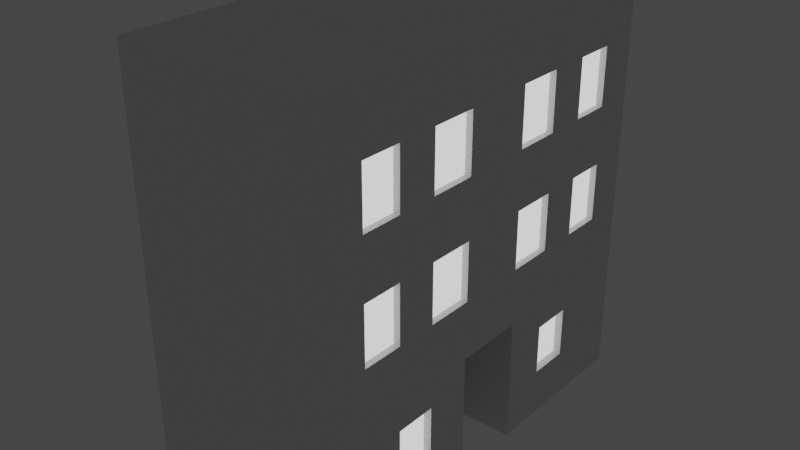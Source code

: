 # Source: VetBuilding.blend  (saved by Blender 2.81.16; exported with 4.5.12 LTS)
import bpy
from mathutils import Matrix  # noqa: F401  (used for matrix-valued properties, if any)

bpy.ops.wm.read_factory_settings(use_empty=True)
scene = bpy.context.scene
scene.name = 'Scene'

# ---- collections
col_collection = bpy.data.collections.new('Collection'); scene.collection.children.link(col_collection)

# ---- materials (node trees are filled in below, after node groups)
mat_brickmat = bpy.data.materials.new('BrickMat')
mat_brickmat.alpha_threshold = 0.0
mat_brickmat.line_color = (0.0, 0.0, 0.0, 1.0)
mat_windowmat = bpy.data.materials.new('WindowMat')

# ---- material node trees
mat_brickmat.use_nodes = True; mat_brickmat.node_tree.nodes.clear()
_N = mat_brickmat.node_tree.nodes; _L = mat_brickmat.node_tree.links
n0 = _N.new('ShaderNodeOutputMaterial'); n0.name = 'Material Output'; n0.location = (300, 300)
n1 = _N.new('ShaderNodeBsdfPrincipled'); n1.name = 'Principled BSDF'; n1.location = (10, 300)
n1.distribution = 'GGX'
n1.subsurface_method = 'BURLEY'
n1.inputs[2].default_value = 0.4
n1.inputs[3].default_value = 1.45
n1.inputs[27].default_value = (0.0, 0.0, 0.0, 1.0)
n1.inputs[28].default_value = 1.0
_L.new(n1.outputs[0], n0.inputs[0])
n0.is_active_output = True
mat_windowmat.use_nodes = True; mat_windowmat.node_tree.nodes.clear()
_N = mat_windowmat.node_tree.nodes; _L = mat_windowmat.node_tree.links
n0 = _N.new('ShaderNodeOutputMaterial'); n0.name = 'Material Output'; n0.location = (300, 300)
n1 = _N.new('ShaderNodeEmission'); n1.name = 'Emission'; n1.location = (10, 300)
_L.new(n1.outputs[0], n0.inputs[0])
n0.is_active_output = True

# ---- world
world_world = bpy.data.worlds.new('World'); scene.world = world_world
world_world.use_nodes = True; world_world.node_tree.nodes.clear()
_N = world_world.node_tree.nodes; _L = world_world.node_tree.links
n0 = _N.new('ShaderNodeOutputWorld'); n0.name = 'World Output'; n0.location = (300, 300)
n1 = _N.new('ShaderNodeBackground'); n1.name = 'Background'; n1.location = (10, 300)
n1.inputs[0].default_value = (0.05088, 0.05088, 0.05088, 1.0)
_L.new(n1.outputs[0], n0.inputs[0])
n0.is_active_output = True
world_world.color = (0.05088, 0.05088, 0.05088)
world_world.use_sun_shadow = False
world_world.sun_shadow_jitter_overblur = 0.0

# ---- meshes
me_cube = bpy.data.meshes.new('Cube')
me_cube.from_pydata([(0.0, 1.0, 2.0), (0.0, 1.0, 0.0), (0.0, -1.0, 2.0), (0.0, -1.0, 0.0), (-2.0, 1.0, 2.0), (-2.0, 1.0, 0.0), (-2.0, -1.0, 2.0), (-2.0, -1.0, 0.0), (-2.0, 0.8, 0.0), (-2.0, 0.6, 0.0), (-2.0, 0.4, 0.0), (-2.0, 0.1732, 0.0), (-2.0, 1.0, 0.6), (-2.0, -0.1732, 0.0), (-2.0, -0.4, 0.0), (-2.0, -0.6, 0.0), (-2.0, -0.8, 0.0), (0.0, 0.8, 2.0), (0.0, 0.6, 2.0), (0.0, 0.4, 2.0), (0.0, 0.1732, 2.0), (0.0, -1.0, 0.6), (0.0, -0.1732, 2.0), (0.0, -0.4, 2.0), (0.0, -0.6, 2.0), (0.0, -0.8, 2.0), (-2.0, -0.8, 2.0), (-2.0, -0.6, 2.0), (-2.0, -0.4, 2.0), (-2.0, -0.1732, 2.0), (-2.0, -1.0, 0.6), (-2.0, 0.1732, 2.0), (-2.0, 0.4, 2.0), (-2.0, 0.6, 2.0), (-2.0, 0.8, 2.0), (0.0, -0.8, 0.0), (0.0, -0.6, 0.0), (0.0, -0.4, 0.0), (0.0, -0.1732, 0.0), (0.0, 1.0, 0.6), (0.0, 0.1732, 0.0), (0.0, 0.4, 0.0), (0.0, 0.6, 0.0), (0.0, 0.8, 0.0), (0.0, 0.8, 0.6), (0.0, 0.6, 0.6), (0.0, 0.4, 0.6), (0.0, 0.1732, 0.6), (0.0, -0.1732, 0.6), (0.0, -0.4, 0.6), (0.0, -0.6, 0.6), (0.0, -0.8, 0.6), (-2.0, -0.8, 0.6), (-2.0, -0.6, 0.6), (-2.0, -0.4, 0.6), (-2.0, -0.1732, 0.6), (-2.0, 0.1732, 0.6), (-2.0, 0.4, 0.6), (-2.0, 0.6, 0.6), (-2.0, 0.8, 0.6), (-0.5283, -0.1732, 0.0), (-0.5283, 0.1732, 0.0), (-0.5283, 0.1732, 0.6), (-0.5283, -0.1732, 0.6), (-2.0, -1.0, 0.88), (-2.0, -1.0, 1.16), (-2.0, -1.0, 1.44), (-2.0, -1.0, 1.72), (-2.0, 1.0, 1.72), (-2.0, 1.0, 1.44), (-2.0, 1.0, 1.16), (-2.0, 1.0, 0.88), (0.0, -1.0, 1.72), (0.0, -1.0, 1.44), (0.0, -1.0, 1.16), (0.0, -1.0, 0.88), (0.0, 1.0, 1.72), (0.0, 1.0, 1.44), (0.0, 1.0, 1.16), (0.0, 1.0, 0.88), (0.0, 0.1732, 1.72), (0.0, 0.1732, 1.44), (0.0, 0.1732, 1.16), (0.0, 0.1732, 0.88), (0.0, 0.4, 1.72), (0.0, 0.4, 1.44), (0.0, 0.4, 1.16), (0.0, 0.4, 0.88), (0.0, 0.6, 1.72), (0.0, 0.6, 1.44), (0.0, 0.6, 1.16), (0.0, 0.6, 0.88), (0.0, 0.8, 1.72), (0.0, 0.8, 1.44), (0.0, 0.8, 1.16), (0.0, 0.8, 0.88), (0.0, -0.1732, 1.72), (0.0, -0.1732, 1.44), (0.0, -0.1732, 1.16), (0.0, -0.1732, 0.88), (0.0, -0.4, 1.72), (0.0, -0.4, 1.44), (0.0, -0.4, 1.16), (0.0, -0.4, 0.88), (0.0, -0.6, 1.72), (0.0, -0.6, 1.44), (0.0, -0.6, 1.16), (0.0, -0.6, 0.88), (0.0, -0.8, 1.72), (0.0, -0.8, 1.44), (0.0, -0.8, 1.16), (0.0, -0.8, 0.88), (-2.0, -0.8, 1.72), (-2.0, -0.8, 1.44), (-2.0, -0.8, 1.16), (-2.0, -0.8, 0.88), (-2.0, -0.6, 1.72), (-2.0, -0.6, 1.44), (-2.0, -0.6, 1.16), (-2.0, -0.6, 0.88), (-2.0, -0.4, 1.72), (-2.0, -0.4, 1.44), (-2.0, -0.4, 1.16), (-2.0, -0.4, 0.88), (-2.0, -0.1732, 1.72), (-2.0, -0.1732, 1.44), (-2.0, -0.1732, 1.16), (-2.0, -0.1732, 0.88), (-2.0, 0.1732, 1.72), (-2.0, 0.1732, 1.44), (-2.0, 0.1732, 1.16), (-2.0, 0.1732, 0.88), (-2.0, 0.4, 1.72), (-2.0, 0.4, 1.44), (-2.0, 0.4, 1.16), (-2.0, 0.4, 0.88), (-2.0, 0.6, 1.72), (-2.0, 0.6, 1.44), (-2.0, 0.6, 1.16), (-2.0, 0.6, 0.88), (-2.0, 0.8, 1.72), (-2.0, 0.8, 1.44), (-2.0, 0.8, 1.16), (-2.0, 0.8, 0.88), (-0.06207, 0.1732, 1.72), (-0.06207, 0.1732, 1.44), (-0.06207, 0.1732, 1.16), (-0.06207, 0.1732, 0.88), (-0.06207, 0.4, 1.72), (-0.06207, 0.4, 1.44), (-0.06207, 0.4, 1.16), (-0.06207, 0.4, 0.88), (-0.06207, 0.6, 1.72), (-0.06207, 0.6, 1.44), (-0.06207, 0.6, 1.16), (-0.06207, 0.6, 0.88), (-0.06207, 0.8, 1.72), (-0.06207, 0.8, 1.44), (-0.06207, 0.8, 1.16), (-0.06207, 0.8, 0.88), (-0.06207, -0.1732, 1.72), (-0.06207, -0.1732, 1.44), (-0.06207, -0.1732, 1.16), (-0.06207, -0.1732, 0.88), (-0.06207, -0.4, 1.72), (-0.06207, -0.4, 1.44), (-0.06207, -0.4, 1.16), (-0.06207, -0.4, 0.88), (-0.06207, -0.6, 1.72), (-0.06207, -0.6, 1.44), (-0.06207, -0.6, 1.16), (-0.06207, -0.6, 0.88), (-0.06207, -0.8, 1.72), (-0.06207, -0.8, 1.44), (-0.06207, -0.8, 1.16), (-0.06207, -0.8, 0.88), (0.0, 1.0, 0.4778), (0.0, 1.0, 0.2336), (0.0, -1.0, 0.4778), (0.0, -1.0, 0.2336), (-2.0, 1.0, 0.4778), (-2.0, 1.0, 0.2336), (-2.0, -1.0, 0.2336), (-2.0, -1.0, 0.4778), (0.0, 0.8, 0.4778), (0.0, 0.8, 0.2336), (0.0, 0.6, 0.4778), (0.0, 0.6, 0.2336), (0.0, 0.4, 0.4778), (0.0, 0.4, 0.2336), (0.0, 0.1732, 0.4778), (0.0, 0.1732, 0.2336), (0.0, -0.1732, 0.4778), (0.0, -0.1732, 0.2336), (0.0, -0.4, 0.4778), (0.0, -0.4, 0.2336), (0.0, -0.6, 0.4778), (0.0, -0.6, 0.2336), (0.0, -0.8, 0.4778), (0.0, -0.8, 0.2336), (-2.0, -0.8, 0.4778), (-2.0, -0.8, 0.2336), (-2.0, -0.6, 0.4778), (-2.0, -0.6, 0.2336), (-2.0, -0.4, 0.4778), (-2.0, -0.4, 0.2336), (-2.0, -0.1732, 0.4778), (-2.0, -0.1732, 0.2336), (-2.0, 0.1732, 0.4778), (-2.0, 0.1732, 0.2336), (-2.0, 0.4, 0.4778), (-2.0, 0.4, 0.2336), (-2.0, 0.6, 0.4778), (-2.0, 0.6, 0.2336), (-2.0, 0.8, 0.4778), (-2.0, 0.8, 0.2336), (-0.5283, 0.1732, 0.4778), (-0.5283, 0.1732, 0.2336), (-0.5283, -0.1732, 0.4778), (-0.5283, -0.1732, 0.2336), (-0.07515, 0.6, 0.4778), (-0.07515, 0.6, 0.2336), (-0.07515, 0.4, 0.4778), (-0.07515, 0.4, 0.2336), (-0.07515, -0.4, 0.4778), (-0.07515, -0.4, 0.2336), (-0.07515, -0.6, 0.4778), (-0.07515, -0.6, 0.2336)], [], [(25, 26, 6, 2), (72, 2, 6, 67), (140, 34, 4, 68), (82, 98, 99, 83), (108, 25, 2, 72), (68, 4, 0, 76), (76, 0, 17, 92), (92, 17, 18, 88), (88, 18, 19, 84), (84, 19, 20, 80), (58, 139, 143, 59), (204, 54, 55, 206), (96, 22, 23, 100), (100, 23, 24, 104), (104, 24, 25, 108), (81, 97, 98, 82), (80, 96, 97, 81), (20, 22, 96, 80), (126, 130, 131, 127), (207, 209, 11, 13), (208, 56, 57, 210), (125, 129, 130, 126), (124, 128, 129, 125), (29, 31, 128, 124), (67, 6, 26, 112), (112, 26, 27, 116), (116, 27, 28, 120), (120, 28, 29, 124), (29, 22, 20, 31), (210, 57, 58, 212), (128, 31, 32, 132), (132, 32, 33, 136), (136, 33, 34, 140), (0, 4, 34, 17), (17, 34, 33, 18), (18, 33, 32, 19), (19, 32, 31, 20), (83, 99, 48, 47), (212, 58, 59, 214), (22, 29, 28, 23), (23, 28, 27, 24), (24, 27, 26, 25), (139, 138, 142, 143), (202, 53, 54, 204), (200, 52, 53, 202), (183, 30, 52, 200), (127, 131, 56, 55), (196, 50, 51, 198), (194, 49, 50, 196), (192, 48, 49, 194), (188, 46, 47, 190), (186, 45, 46, 188), (184, 44, 45, 186), (176, 39, 44, 184), (180, 12, 39, 176), (198, 51, 21, 178), (214, 59, 12, 180), (178, 21, 30, 183), (217, 219, 60, 61), (193, 38, 60, 219), (190, 47, 62, 216), (47, 48, 63, 62), (138, 137, 141, 142), (137, 136, 140, 141), (57, 135, 139, 58), (135, 134, 138, 139), (134, 133, 137, 138), (133, 132, 136, 137), (56, 131, 135, 57), (131, 130, 134, 135), (130, 129, 133, 134), (129, 128, 132, 133), (54, 123, 127, 55), (123, 122, 126, 127), (122, 121, 125, 126), (121, 120, 124, 125), (53, 119, 123, 54), (119, 118, 122, 123), (118, 117, 121, 122), (117, 116, 120, 121), (52, 115, 119, 53), (115, 114, 118, 119), (114, 113, 117, 118), (113, 112, 116, 117), (30, 64, 115, 52), (64, 65, 114, 115), (65, 66, 113, 114), (66, 67, 112, 113), (50, 107, 111, 51), (107, 106, 170, 171), (106, 105, 109, 110), (93, 92, 156, 157), (49, 103, 107, 50), (103, 102, 106, 107), (102, 101, 105, 106), (101, 100, 104, 105), (48, 99, 103, 49), (91, 95, 159, 155), (98, 97, 101, 102), (105, 104, 168, 169), (46, 87, 83, 47), (90, 91, 155, 154), (86, 85, 81, 82), (102, 103, 167, 166), (45, 91, 87, 46), (91, 90, 86, 87), (90, 89, 85, 86), (89, 88, 84, 85), (44, 95, 91, 45), (104, 108, 172, 168), (94, 93, 89, 90), (88, 89, 153, 152), (39, 79, 95, 44), (79, 78, 94, 95), (78, 77, 93, 94), (77, 76, 92, 93), (12, 71, 79, 39), (71, 70, 78, 79), (70, 69, 77, 78), (69, 68, 76, 77), (51, 111, 75, 21), (111, 110, 74, 75), (110, 109, 73, 74), (109, 108, 72, 73), (59, 143, 71, 12), (143, 142, 70, 71), (142, 141, 69, 70), (141, 140, 68, 69), (21, 75, 64, 30), (75, 74, 65, 64), (74, 73, 66, 65), (73, 72, 67, 66), (171, 170, 174, 175), (169, 168, 172, 173), (163, 162, 166, 167), (161, 160, 164, 165), (151, 150, 146, 147), (149, 148, 144, 145), (159, 158, 154, 155), (157, 156, 152, 153), (94, 90, 154, 158), (103, 99, 163, 167), (80, 81, 145, 144), (89, 93, 157, 153), (95, 94, 158, 159), (98, 102, 166, 162), (108, 109, 173, 172), (92, 88, 152, 156), (101, 97, 161, 165), (82, 83, 147, 146), (97, 96, 160, 161), (96, 100, 164, 160), (110, 111, 175, 174), (83, 87, 151, 147), (85, 84, 148, 149), (99, 98, 162, 163), (86, 82, 146, 150), (111, 107, 171, 175), (81, 85, 149, 145), (87, 86, 150, 151), (106, 110, 174, 170), (100, 101, 165, 164), (84, 80, 144, 148), (109, 105, 169, 173), (40, 191, 217, 61), (191, 190, 216, 217), (48, 192, 218, 63), (192, 193, 219, 218), (62, 63, 218, 216), (216, 218, 219, 217), (3, 179, 182, 7), (179, 178, 183, 182), (8, 215, 181, 5), (215, 214, 180, 181), (35, 199, 179, 3), (199, 198, 178, 179), (5, 181, 177, 1), (181, 180, 176, 177), (1, 177, 185, 43), (177, 176, 184, 185), (43, 185, 187, 42), (185, 184, 186, 187), (42, 187, 189, 41), (188, 189, 223, 222), (41, 189, 191, 40), (189, 188, 190, 191), (38, 193, 195, 37), (193, 192, 194, 195), (37, 195, 197, 36), (197, 195, 225, 227), (36, 197, 199, 35), (197, 196, 198, 199), (7, 182, 201, 16), (182, 183, 200, 201), (16, 201, 203, 15), (201, 200, 202, 203), (15, 203, 205, 14), (203, 202, 204, 205), (9, 213, 215, 8), (213, 212, 214, 215), (10, 211, 213, 9), (211, 210, 212, 213), (11, 209, 211, 10), (209, 208, 210, 211), (55, 56, 208, 206), (206, 208, 209, 207), (14, 205, 207, 13), (205, 204, 206, 207), (221, 220, 222, 223), (225, 224, 226, 227), (187, 186, 220, 221), (189, 187, 221, 223), (194, 196, 226, 224), (196, 197, 227, 226), (186, 188, 222, 220), (195, 194, 224, 225)])
me_cube.polygons.foreach_set('material_index', [0, 0, 0, 0, 0, 0, 0, 0, 0, 0, 0, 0, 0, 0, 0, 0, 0, 0, 0, 0, 0, 0, 0, 0, 0, 0, 0, 0, 0, 0, 0, 0, 0, 0, 0, 0, 0, 0, 0, 0, 0, 0, 0, 0, 0, 0, 0, 0, 0, 0, 0, 0, 0, 0, 0, 0, 0, 0, 0, 0, 0, 0, 0, 0, 0, 0, 0, 0, 0, 0, 0, 0, 0, 0, 0, 0, 0, 0, 0, 0, 0, 0, 0, 0, 0, 0, 0, 0, 0, 0, 0, 0, 0, 0, 0, 0, 0, 0, 0, 0, 0, 0, 0, 0, 0, 0, 0, 0, 0, 0, 0, 0, 0, 0, 0, 0, 0, 0, 0, 0, 0, 0, 0, 0, 0, 0, 0, 0, 0, 0, 0, 0, 1, 1, 1, 1, 1, 1, 1, 1, 0, 0, 0, 0, 0, 0, 0, 0, 0, 0, 0, 0, 0, 0, 0, 0, 0, 0, 0, 0, 0, 0, 0, 0, 0, 0, 0, 0, 0, 0, 0, 0, 0, 0, 0, 0, 0, 0, 0, 0, 0, 0, 0, 0, 0, 0, 0, 0, 0, 0, 0, 0, 0, 0, 0, 0, 0, 0, 0, 0, 0, 0, 0, 0, 0, 0, 0, 0, 1, 1, 0, 0, 0, 0, 0, 0])
_uv = me_cube.uv_layers.new(name='UVMap')
_uv.uv.foreach_set('vector', [0.4141, 1.0, 0.4141, 0.6667, 0.4602, 0.6667, 0.4602, 1.0, 5.632e-09, 0.38, 0.0, 0.3333, 0.4602, 0.3333, 0.4602, 0.38, 0.5246, 0.03333, 0.4602, 0.03333, 0.4602, 2.98e-08, 0.5246, 2.98e-08, 0.6504, 0.4733, 0.7301, 0.4733, 0.7301, 0.52, 0.6504, 0.52, 0.8743, 0.38, 0.8743, 0.3333, 0.9203, 0.3333, 0.9203, 0.38, 0.0, 0.04667, 0.0, 0.0, 0.4602, 3.974e-08, 0.4602, 0.04667, 0.4602, 0.38, 0.4602, 0.3333, 0.5062, 0.3333, 0.5062, 0.38, 0.5062, 0.38, 0.5062, 0.3333, 0.5522, 0.3333, 0.5522, 0.38, 0.5522, 0.38, 0.5522, 0.3333, 0.5982, 0.3333, 0.5982, 0.38, 0.5982, 0.38, 0.5982, 0.3333, 0.6504, 0.3333, 0.6504, 0.38, 0.7823, 0.06667, 0.7178, 0.06667, 0.7178, 0.03333, 0.7823, 0.03333, 0.8104, 0.2333, 0.7823, 0.2333, 0.7823, 0.1955, 0.8104, 0.1955, 0.7301, 0.38, 0.7301, 0.3333, 0.7823, 0.3333, 0.7823, 0.38, 0.7823, 0.38, 0.7823, 0.3333, 0.8283, 0.3333, 0.8283, 0.38, 0.8283, 0.38, 0.8283, 0.3333, 0.8743, 0.3333, 0.8743, 0.38, 0.6504, 0.4267, 0.7301, 0.4267, 0.7301, 0.4733, 0.6504, 0.4733, 0.6504, 0.38, 0.7301, 0.38, 0.7301, 0.4267, 0.6504, 0.4267, 0.6504, 0.3333, 0.7301, 0.3333, 0.7301, 0.38, 0.6504, 0.38, 0.6534, 0.1955, 0.6534, 0.1378, 0.7178, 0.1378, 0.7178, 0.1955, 0.8665, 0.1955, 0.8665, 0.1378, 0.9203, 0.1378, 0.9203, 0.1955, 0.8104, 0.1378, 0.7823, 0.1378, 0.7823, 0.1, 0.8104, 0.1, 0.589, 0.1955, 0.589, 0.1378, 0.6534, 0.1378, 0.6534, 0.1955, 0.5246, 0.1955, 0.5246, 0.1378, 0.589, 0.1378, 0.589, 0.1955, 0.4602, 0.1955, 0.4602, 0.1378, 0.5246, 0.1378, 0.5246, 0.1955, 0.5246, 0.3333, 0.4602, 0.3333, 0.4602, 0.3, 0.5246, 0.3, 0.5246, 0.3, 0.4602, 0.3, 0.4602, 0.2667, 0.5246, 0.2667, 0.5246, 0.2667, 0.4602, 0.2667, 0.4602, 0.2333, 0.5246, 0.2333, 0.5246, 0.2333, 0.4602, 0.2333, 0.4602, 0.1955, 0.5246, 0.1955, 0.2699, 0.6667, 0.2699, 1.0, 0.1902, 1.0, 0.1902, 0.6667, 0.8104, 0.1, 0.7823, 0.1, 0.7823, 0.06667, 0.8104, 0.06667, 0.5246, 0.1378, 0.4602, 0.1378, 0.4602, 0.1, 0.5246, 0.1, 0.5246, 0.1, 0.4602, 0.1, 0.4602, 0.06667, 0.5246, 0.06667, 0.5246, 0.06667, 0.4602, 0.06667, 0.4602, 0.03333, 0.5246, 0.03333, 2.743e-08, 1.0, 0.0, 0.6667, 0.04602, 0.6667, 0.04602, 1.0, 0.04602, 1.0, 0.04602, 0.6667, 0.09203, 0.6667, 0.09203, 1.0, 0.09203, 1.0, 0.09203, 0.6667, 0.138, 0.6667, 0.138, 1.0, 0.138, 1.0, 0.138, 0.6667, 0.1902, 0.6667, 0.1902, 1.0, 0.6504, 0.52, 0.7301, 0.52, 0.7301, 0.5667, 0.6504, 0.5667, 0.8104, 0.06667, 0.7823, 0.06667, 0.7823, 0.03333, 0.8104, 0.03333, 0.2699, 1.0, 0.2699, 0.6667, 0.3221, 0.6667, 0.3221, 1.0, 0.3221, 1.0, 0.3221, 0.6667, 0.3681, 0.6667, 0.3681, 1.0, 0.3681, 1.0, 0.3681, 0.6667, 0.4141, 0.6667, 0.4141, 1.0, 0.7178, 0.06667, 0.6534, 0.06667, 0.6534, 0.03333, 0.7178, 0.03333, 0.8104, 0.2667, 0.7823, 0.2667, 0.7823, 0.2333, 0.8104, 0.2333, 0.8104, 0.3, 0.7823, 0.3, 0.7823, 0.2667, 0.8104, 0.2667, 0.8104, 0.3333, 0.7823, 0.3333, 0.7823, 0.3, 0.8104, 0.3, 0.7178, 0.1955, 0.7178, 0.1378, 0.7823, 0.1378, 0.7823, 0.1955, 0.8283, 0.587, 0.8283, 0.5667, 0.8743, 0.5667, 0.8743, 0.587, 0.7823, 0.587, 0.7823, 0.5667, 0.8283, 0.5667, 0.8283, 0.587, 0.7301, 0.587, 0.7301, 0.5667, 0.7823, 0.5667, 0.7823, 0.587, 0.5982, 0.587, 0.5982, 0.5667, 0.6504, 0.5667, 0.6504, 0.587, 0.5522, 0.587, 0.5522, 0.5667, 0.5982, 0.5667, 0.5982, 0.587, 0.5062, 0.587, 0.5062, 0.5667, 0.5522, 0.5667, 0.5522, 0.587, 0.4602, 0.587, 0.4602, 0.5667, 0.5062, 0.5667, 0.5062, 0.587, 0.0, 0.2537, 0.0, 0.2333, 0.4602, 0.2333, 0.4602, 0.2537, 0.8743, 0.587, 0.8743, 0.5667, 0.9203, 0.5667, 0.9203, 0.587, 0.8104, 0.03333, 0.7823, 0.03333, 0.7823, 0.0, 0.8104, 0.0, 3.062e-08, 0.587, 2.816e-08, 0.5667, 0.4602, 0.5667, 0.4602, 0.587, 0.9203, 0.06106, 1.0, 0.06106, 1.0, 0.1, 0.9203, 0.1, 0.9203, 0.2389, 0.9203, 0.2, 0.9532, 0.2, 0.9532, 0.2389, 0.9203, 0.1204, 0.9203, 0.1, 0.9532, 0.1, 0.9532, 0.1204, 0.986, 0.1, 0.986, 0.1577, 0.9532, 0.1577, 0.9532, 0.1, 0.6534, 0.06667, 0.589, 0.06667, 0.589, 0.03333, 0.6534, 0.03333, 0.589, 0.06667, 0.5246, 0.06667, 0.5246, 0.03333, 0.589, 0.03333, 0.7823, 0.1, 0.7178, 0.1, 0.7178, 0.06667, 0.7823, 0.06667, 0.7178, 0.1, 0.6534, 0.1, 0.6534, 0.06667, 0.7178, 0.06667, 0.6534, 0.1, 0.589, 0.1, 0.589, 0.06667, 0.6534, 0.06667, 0.589, 0.1, 0.5246, 0.1, 0.5246, 0.06667, 0.589, 0.06667, 0.7823, 0.1378, 0.7178, 0.1378, 0.7178, 0.1, 0.7823, 0.1, 0.7178, 0.1378, 0.6534, 0.1378, 0.6534, 0.1, 0.7178, 0.1, 0.6534, 0.1378, 0.589, 0.1378, 0.589, 0.1, 0.6534, 0.1, 0.589, 0.1378, 0.5246, 0.1378, 0.5246, 0.1, 0.589, 0.1, 0.7823, 0.2333, 0.7178, 0.2333, 0.7178, 0.1955, 0.7823, 0.1955, 0.7178, 0.2333, 0.6534, 0.2333, 0.6534, 0.1955, 0.7178, 0.1955, 0.6534, 0.2333, 0.589, 0.2333, 0.589, 0.1955, 0.6534, 0.1955, 0.589, 0.2333, 0.5246, 0.2333, 0.5246, 0.1955, 0.589, 0.1955, 0.7823, 0.2667, 0.7178, 0.2667, 0.7178, 0.2333, 0.7823, 0.2333, 0.7178, 0.2667, 0.6534, 0.2667, 0.6534, 0.2333, 0.7178, 0.2333, 0.6534, 0.2667, 0.589, 0.2667, 0.589, 0.2333, 0.6534, 0.2333, 0.589, 0.2667, 0.5246, 0.2667, 0.5246, 0.2333, 0.589, 0.2333, 0.7823, 0.3, 0.7178, 0.3, 0.7178, 0.2667, 0.7823, 0.2667, 0.7178, 0.3, 0.6534, 0.3, 0.6534, 0.2667, 0.7178, 0.2667, 0.6534, 0.3, 0.589, 0.3, 0.589, 0.2667, 0.6534, 0.2667, 0.589, 0.3, 0.5246, 0.3, 0.5246, 0.2667, 0.589, 0.2667, 0.7823, 0.3333, 0.7178, 0.3333, 0.7178, 0.3, 0.7823, 0.3, 0.7178, 0.3333, 0.6534, 0.3333, 0.6534, 0.3, 0.7178, 0.3, 0.6534, 0.3333, 0.589, 0.3333, 0.589, 0.3, 0.6534, 0.3, 0.589, 0.3333, 0.5246, 0.3333, 0.5246, 0.3, 0.589, 0.3, 0.8283, 0.5667, 0.8283, 0.52, 0.8743, 0.52, 0.8743, 0.5667, 0.5838, 0.7133, 0.5838, 0.6667, 0.598, 0.6667, 0.598, 0.7133, 0.8283, 0.4733, 0.8283, 0.4267, 0.8743, 0.4267, 0.8743, 0.4733, 0.9663, 0.5333, 0.9663, 0.4867, 0.9806, 0.4867, 0.9806, 0.5333, 0.7823, 0.5667, 0.7823, 0.52, 0.8283, 0.52, 0.8283, 0.5667, 0.7823, 0.52, 0.7823, 0.4733, 0.8283, 0.4733, 0.8283, 0.52, 0.7823, 0.4733, 0.7823, 0.4267, 0.8283, 0.4267, 0.8283, 0.4733, 0.7823, 0.4267, 0.7823, 0.38, 0.8283, 0.38, 0.8283, 0.4267, 0.7301, 0.5667, 0.7301, 0.52, 0.7823, 0.52, 0.7823, 0.5667, 0.9847, 0.1911, 0.9847, 0.2244, 0.9705, 0.2244, 0.9705, 0.1911, 0.7301, 0.4733, 0.7301, 0.4267, 0.7823, 0.4267, 0.7823, 0.4733, 0.6694, 0.7133, 0.6694, 0.6667, 0.6837, 0.6667, 0.6837, 0.7133, 0.5982, 0.5667, 0.5982, 0.52, 0.6504, 0.52, 0.6504, 0.5667, 0.6552, 0.6667, 0.6552, 0.7133, 0.6409, 0.7133, 0.6409, 0.6667, 0.5982, 0.4733, 0.5982, 0.4267, 0.6504, 0.4267, 0.6504, 0.4733, 0.6409, 0.6667, 0.6409, 0.7133, 0.6266, 0.7133, 0.6266, 0.6667, 0.5522, 0.5667, 0.5522, 0.52, 0.5982, 0.52, 0.5982, 0.5667, 0.5522, 0.52, 0.5522, 0.4733, 0.5982, 0.4733, 0.5982, 0.52, 0.5522, 0.4733, 0.5522, 0.4267, 0.5982, 0.4267, 0.5982, 0.4733, 0.5522, 0.4267, 0.5522, 0.38, 0.5982, 0.38, 0.5982, 0.4267, 0.5062, 0.5667, 0.5062, 0.52, 0.5522, 0.52, 0.5522, 0.5667, 0.9847, 0.2244, 0.9847, 0.2577, 0.9705, 0.2577, 0.9705, 0.2244, 0.5062, 0.4733, 0.5062, 0.4267, 0.5522, 0.4267, 0.5522, 0.4733, 0.7266, 0.6667, 0.7266, 0.7133, 0.7123, 0.7133, 0.7123, 0.6667, 0.4602, 0.5667, 0.4602, 0.52, 0.5062, 0.52, 0.5062, 0.5667, 0.4602, 0.52, 0.4602, 0.4733, 0.5062, 0.4733, 0.5062, 0.52, 0.4602, 0.4733, 0.4602, 0.4267, 0.5062, 0.4267, 0.5062, 0.4733, 0.4602, 0.4267, 0.4602, 0.38, 0.5062, 0.38, 0.5062, 0.4267, 0.0, 0.2333, 5.485e-08, 0.1867, 0.4602, 0.1867, 0.4602, 0.2333, 5.485e-08, 0.1867, 0.0, 0.14, 0.4602, 0.14, 0.4602, 0.1867, 0.0, 0.14, 0.0, 0.09333, 0.4602, 0.09333, 0.4602, 0.14, 0.0, 0.09333, 0.0, 0.04667, 0.4602, 0.04667, 0.4602, 0.09333, 0.8743, 0.5667, 0.8743, 0.52, 0.9203, 0.52, 0.9203, 0.5667, 0.8743, 0.52, 0.8743, 0.4733, 0.9203, 0.4733, 0.9203, 0.52, 0.8743, 0.4733, 0.8743, 0.4267, 0.9203, 0.4267, 0.9203, 0.4733, 0.8743, 0.4267, 0.8743, 0.38, 0.9203, 0.38, 0.9203, 0.4267, 0.7823, 0.03333, 0.7178, 0.03333, 0.7178, 1.987e-08, 0.7823, 0.0, 0.7178, 0.03333, 0.6534, 0.03333, 0.6534, 1.987e-08, 0.7178, 1.987e-08, 0.6534, 0.03333, 0.589, 0.03333, 0.589, 1.987e-08, 0.6534, 1.987e-08, 0.589, 0.03333, 0.5246, 0.03333, 0.5246, 2.98e-08, 0.589, 1.987e-08, 2.816e-08, 0.5667, 2.253e-08, 0.52, 0.4602, 0.52, 0.4602, 0.5667, 2.253e-08, 0.52, 1.69e-08, 0.4733, 0.4602, 0.4733, 0.4602, 0.52, 1.69e-08, 0.4733, 1.126e-08, 0.4267, 0.4602, 0.4267, 0.4602, 0.4733, 1.126e-08, 0.4267, 5.632e-09, 0.38, 0.4602, 0.38, 0.4602, 0.4267, 0.9663, 0.5333, 0.9663, 0.58, 0.9203, 0.58, 0.9203, 0.5333, 0.9203, 0.6733, 0.9203, 0.6267, 0.9663, 0.6267, 0.9663, 0.6733, 0.9725, 0.3467, 0.9725, 0.3933, 0.9203, 0.3933, 0.9203, 0.3467, 0.9725, 0.44, 0.9725, 0.4867, 0.9203, 0.4867, 0.9203, 0.44, 0.9203, 0.3467, 0.9203, 0.3, 0.9725, 0.3, 0.9725, 0.3467, 0.9203, 0.44, 0.9203, 0.3933, 0.9725, 0.3933, 0.9725, 0.44, 0.9663, 0.4867, 0.9663, 0.5333, 0.9203, 0.5333, 0.9203, 0.4867, 0.9203, 0.6267, 0.9203, 0.58, 0.9663, 0.58, 0.9663, 0.6267, 0.9868, 0.3, 0.9868, 0.3333, 0.9725, 0.3333, 0.9725, 0.3, 0.81, 0.7045, 0.81, 0.6667, 0.8243, 0.6667, 0.8243, 0.7045, 0.7408, 0.6667, 0.7408, 0.7133, 0.7266, 0.7133, 0.7266, 0.6667, 0.9489, 0.6733, 0.9489, 0.7067, 0.9346, 0.7067, 0.9346, 0.6733, 0.6552, 0.7133, 0.6552, 0.6667, 0.6694, 0.6667, 0.6694, 0.7133, 0.8386, 0.6667, 0.8386, 0.7045, 0.8243, 0.7045, 0.8243, 0.6667, 0.9806, 0.5333, 0.9806, 0.58, 0.9663, 0.58, 0.9663, 0.5333, 0.9774, 0.6733, 0.9774, 0.7067, 0.9631, 0.7067, 0.9631, 0.6733, 0.8528, 0.7045, 0.8528, 0.6667, 0.8671, 0.6667, 0.8671, 0.7045, 0.6123, 0.6667, 0.6123, 0.7133, 0.598, 0.7133, 0.598, 0.6667, 0.6837, 0.7133, 0.6837, 0.6667, 0.698, 0.6667, 0.698, 0.7133, 0.8528, 0.6667, 0.8528, 0.7045, 0.8386, 0.7045, 0.8386, 0.6667, 0.7123, 0.6667, 0.7123, 0.7133, 0.698, 0.7133, 0.698, 0.6667, 0.91, 0.6667, 0.91, 0.7045, 0.8957, 0.7045, 0.8957, 0.6667, 0.9663, 0.6267, 0.9663, 0.58, 0.9806, 0.58, 0.9806, 0.6267, 0.9663, 0.6733, 0.9663, 0.6267, 0.9806, 0.6267, 0.9806, 0.6733, 0.9203, 0.7111, 0.9203, 0.6733, 0.9346, 0.6733, 0.9346, 0.7111, 0.9847, 0.1577, 0.9847, 0.1911, 0.9705, 0.1911, 0.9705, 0.1577, 0.8814, 0.6667, 0.8814, 0.7045, 0.8671, 0.7045, 0.8671, 0.6667, 0.5695, 0.7133, 0.5695, 0.6667, 0.5838, 0.6667, 0.5838, 0.7133, 0.9631, 0.6733, 0.9631, 0.7067, 0.9489, 0.7067, 0.9489, 0.6733, 0.6266, 0.6667, 0.6266, 0.7133, 0.6123, 0.7133, 0.6123, 0.6667, 0.8814, 0.7045, 0.8814, 0.6667, 0.8957, 0.6667, 0.8957, 0.7045, 0.9847, 0.2577, 0.9847, 0.2911, 0.9705, 0.2911, 0.9705, 0.2577, 0.9203, 0.2, 0.9203, 0.1611, 0.9532, 0.1611, 0.9532, 0.2, 0.9203, 0.1611, 0.9203, 0.1204, 0.9532, 0.1204, 0.9532, 0.1611, 0.9203, 0.3, 0.9203, 0.2796, 0.9532, 0.2796, 0.9532, 0.3, 0.9203, 0.2796, 0.9203, 0.2389, 0.9532, 0.2389, 0.9532, 0.2796, 0.9203, 1.987e-08, 1.0, 0.0, 1.0, 0.02036, 0.9203, 0.02036, 0.9203, 0.02036, 1.0, 0.02036, 1.0, 0.06106, 0.9203, 0.06106, 4.023e-08, 0.6667, 3.553e-08, 0.6277, 0.4602, 0.6277, 0.4602, 0.6667, 3.553e-08, 0.6277, 3.062e-08, 0.587, 0.4602, 0.587, 0.4602, 0.6277, 0.9203, 0.03333, 0.8665, 0.03333, 0.8665, 0.0, 0.9203, 0.0, 0.8665, 0.03333, 0.8104, 0.03333, 0.8104, 0.0, 0.8665, 0.0, 0.8743, 0.6667, 0.8743, 0.6277, 0.9203, 0.6277, 0.9203, 0.6667, 0.8743, 0.6277, 0.8743, 0.587, 0.9203, 0.587, 0.9203, 0.6277, 0.0, 0.3333, 0.0, 0.2944, 0.4602, 0.2944, 0.4602, 0.3333, 0.0, 0.2944, 0.0, 0.2537, 0.4602, 0.2537, 0.4602, 0.2944, 0.4602, 0.6667, 0.4602, 0.6277, 0.5062, 0.6277, 0.5062, 0.6667, 0.4602, 0.6277, 0.4602, 0.587, 0.5062, 0.587, 0.5062, 0.6277, 0.5062, 0.6667, 0.5062, 0.6277, 0.5522, 0.6277, 0.5522, 0.6667, 0.5062, 0.6277, 0.5062, 0.587, 0.5522, 0.587, 0.5522, 0.6277, 0.5522, 0.6667, 0.5522, 0.6277, 0.5982, 0.6277, 0.5982, 0.6667, 0.5695, 0.6667, 0.5695, 0.7074, 0.5522, 0.7074, 0.5522, 0.6667, 0.5982, 0.6667, 0.5982, 0.6277, 0.6504, 0.6277, 0.6504, 0.6667, 0.5982, 0.6277, 0.5982, 0.587, 0.6504, 0.587, 0.6504, 0.6277, 0.7301, 0.6667, 0.7301, 0.6277, 0.7823, 0.6277, 0.7823, 0.6667, 0.7301, 0.6277, 0.7301, 0.587, 0.7823, 0.587, 0.7823, 0.6277, 0.7823, 0.6667, 0.7823, 0.6277, 0.8283, 0.6277, 0.8283, 0.6667, 0.7927, 0.6667, 0.7927, 0.7, 0.7754, 0.7, 0.7754, 0.6667, 0.8283, 0.6667, 0.8283, 0.6277, 0.8743, 0.6277, 0.8743, 0.6667, 0.8283, 0.6277, 0.8283, 0.587, 0.8743, 0.587, 0.8743, 0.6277, 0.9203, 0.3333, 0.8665, 0.3333, 0.8665, 0.3, 0.9203, 0.3, 0.8665, 0.3333, 0.8104, 0.3333, 0.8104, 0.3, 0.8665, 0.3, 0.9203, 0.3, 0.8665, 0.3, 0.8665, 0.2667, 0.9203, 0.2667, 0.8665, 0.3, 0.8104, 0.3, 0.8104, 0.2667, 0.8665, 0.2667, 0.9203, 0.2667, 0.8665, 0.2667, 0.8665, 0.2333, 0.9203, 0.2333, 0.8665, 0.2667, 0.8104, 0.2667, 0.8104, 0.2333, 0.8665, 0.2333, 0.9203, 0.06667, 0.8665, 0.06667, 0.8665, 0.03333, 0.9203, 0.03333, 0.8665, 0.06667, 0.8104, 0.06667, 0.8104, 0.03333, 0.8665, 0.03333, 0.9203, 0.1, 0.8665, 0.1, 0.8665, 0.06667, 0.9203, 0.06667, 0.8665, 0.1, 0.8104, 0.1, 0.8104, 0.06667, 0.8665, 0.06667, 0.9203, 0.1378, 0.8665, 0.1378, 0.8665, 0.1, 0.9203, 0.1, 0.8665, 0.1378, 0.8104, 0.1378, 0.8104, 0.1, 0.8665, 0.1, 0.7823, 0.1955, 0.7823, 0.1378, 0.8104, 0.1378, 0.8104, 0.1955, 0.8104, 0.1955, 0.8104, 0.1378, 0.8665, 0.1378, 0.8665, 0.1955, 0.9203, 0.2333, 0.8665, 0.2333, 0.8665, 0.1955, 0.9203, 0.1955, 0.8665, 0.2333, 0.8104, 0.2333, 0.8104, 0.1955, 0.8665, 0.1955, 0.5522, 0.6667, 0.5522, 0.7074, 0.5062, 0.7074, 0.5062, 0.6667, 0.5062, 0.6667, 0.5062, 0.7074, 0.4602, 0.7074, 0.4602, 0.6667, 0.9532, 0.1984, 0.9532, 0.1577, 0.9705, 0.1577, 0.9705, 0.1984, 0.7754, 0.6667, 0.7754, 0.7, 0.7581, 0.7, 0.7581, 0.6667, 0.81, 0.6667, 0.81, 0.7, 0.7927, 0.7, 0.7927, 0.6667, 0.9705, 0.2391, 0.9705, 0.2798, 0.9532, 0.2798, 0.9532, 0.2391, 0.7581, 0.6667, 0.7581, 0.7, 0.7408, 0.7, 0.7408, 0.6667, 0.9532, 0.2391, 0.9532, 0.1984, 0.9705, 0.1984, 0.9705, 0.2391])
me_cube.materials.append(mat_brickmat)
me_cube.materials.append(mat_windowmat)
me_cube.use_remesh_preserve_volume = False
me_cube.use_remesh_preserve_attributes = False
me_cube.use_mirror_vertex_groups = False
me_cube.update()

# ---- objects
ob_cube = bpy.data.objects.new('Cube', me_cube)

# ---- transforms, parenting, visibility, modifiers, constraints
ob_cube.location = (5.0, 0.0, 0.0)
ob_cube.scale = (5.0, 10.0, 10.0)
ob_cube.lock_rotations_4d = False
ob_cube.empty_display_type = 'ARROWS'
ob_cube.lineart.crease_threshold = 0.0
_vg = ob_cube.vertex_groups.new(name='Windows')
_vg = ob_cube.vertex_groups.new(name='Bricks')

# ---- collection membership
col_collection.objects.link(ob_cube)

# ---- scene / render settings (as saved in the file)
scene.frame_start = 1; scene.frame_end = 250; scene.frame_set(1)
scene.render.engine = 'CYCLES'
scene.cycles.use_denoising = False
scene.cycles.samples = 128
scene.cycles.sampling_pattern = 'TABULATED_SOBOL'
scene.cycles.use_adaptive_sampling = False
scene.cycles.use_light_tree = False
scene.view_settings.view_transform = 'Filmic'
bpy.context.view_layer.update()

# ---- added for rendering (the .blend has no active camera): camera
cam_auto = bpy.data.cameras.new('AutoCamera')
cam_auto.lens = 50.0
cam_auto.sensor_width = 36.0
cam_auto.clip_end = 1000.0
ob_auto_camera = bpy.data.objects.new('AutoCamera', cam_auto)
scene.collection.objects.link(ob_auto_camera)
ob_auto_camera.location = (27.7567, -33.3081, 32.2054)
ob_auto_camera.rotation_euler = (1.09748, -7.21219e-08, 0.694738)
scene.camera = ob_auto_camera
bpy.context.view_layer.update()
